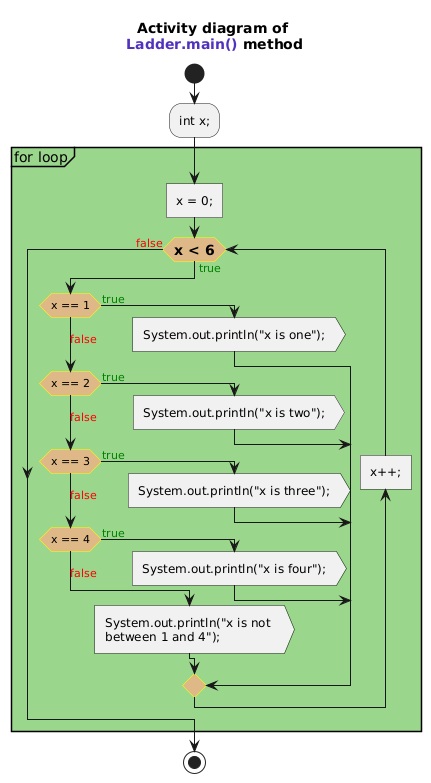

The diagram above was rendered by PlantUML. Its source (embedded in the PNG):
@startuml
<style>
    Activity {
        FontSize 12
        diamond {
            LineColor yellow
            BackgroundColor burlywood
            FontSize 14
            FontStyle bold
        }
    }
</style>
!pragma useVerticalIf on
title Activity diagram of \n<font name=monospace><color #5132be>Ladder.main()</color></font> method

start

:int x;;

partition #9bd68d for loop {
    :x = 0;; <<task>>
    while(x < 6) is (<color:green>true)
        if(x == 1) then (<color:green>true)
            :System.out.println("x is one");; <<output>>
        (<color:red>false) elseif(x == 2) then (<color:green>true)
            :System.out.println("x is two");; <<output>>
        (<color:red>false) elseif(x == 3) then (<color:green>true)
            :System.out.println("x is three");; <<output>>
        (<color:red>false) elseif(x == 4) then (<color:green>true)
            :System.out.println("x is four");; <<output>>
        else (<color:red>false)
            :System.out.println("x is not \nbetween 1 and 4");; <<output>>
        endif
        backward:x++;; <<task>>
    endwhile (<color:red>false)
}

stop
@enduml